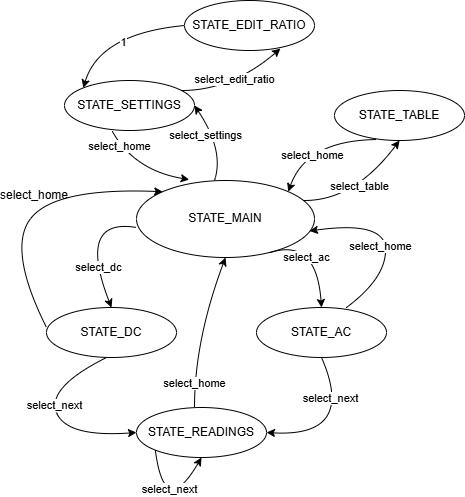

The diagram above was exported from draw.io. Its source (the exported page's mxGraphModel, read from the mxfile embedded in the PNG):
<mxGraphModel dx="976" dy="555" grid="1" gridSize="10" guides="1" tooltips="1" connect="1" arrows="1" fold="1" page="1" pageScale="1" pageWidth="850" pageHeight="1100" math="0" shadow="0">
  <root>
    <mxCell id="0" />
    <mxCell id="1" parent="0" />
    <mxCell id="YUcdcsx7-lJE1tX7pJzW-1" parent="1" style="ellipse;whiteSpace=wrap;html=1;" value="STATE_MAIN" vertex="1">
      <mxGeometry height="77" width="178" x="462" y="200" as="geometry" />
    </mxCell>
    <mxCell id="YUcdcsx7-lJE1tX7pJzW-2" parent="1" style="ellipse;whiteSpace=wrap;html=1;" value="STATE_DC" vertex="1">
      <mxGeometry height="50" width="130" x="372" y="327" as="geometry" />
    </mxCell>
    <mxCell id="YUcdcsx7-lJE1tX7pJzW-3" parent="1" style="ellipse;whiteSpace=wrap;html=1;" value="STATE_AC" vertex="1">
      <mxGeometry height="50" width="130" x="582" y="327" as="geometry" />
    </mxCell>
    <mxCell id="YUcdcsx7-lJE1tX7pJzW-4" parent="1" style="ellipse;whiteSpace=wrap;html=1;" value="STATE_TABLE" vertex="1">
      <mxGeometry height="50" width="130" x="660" y="110" as="geometry" />
    </mxCell>
    <mxCell id="YUcdcsx7-lJE1tX7pJzW-5" parent="1" style="ellipse;whiteSpace=wrap;html=1;" value="STATE_EDIT_RATIO" vertex="1">
      <mxGeometry height="50" width="130" x="510" y="20" as="geometry" />
    </mxCell>
    <mxCell id="YUcdcsx7-lJE1tX7pJzW-6" parent="1" style="ellipse;whiteSpace=wrap;html=1;" value="STATE_SETTINGS" vertex="1">
      <mxGeometry height="50" width="130" x="390" y="100" as="geometry" />
    </mxCell>
    <mxCell id="YUcdcsx7-lJE1tX7pJzW-7" parent="1" style="ellipse;whiteSpace=wrap;html=1;" value="STATE_READINGS" vertex="1">
      <mxGeometry height="50" width="130" x="462" y="427" as="geometry" />
    </mxCell>
    <mxCell id="YUcdcsx7-lJE1tX7pJzW-8" edge="1" parent="1" source="YUcdcsx7-lJE1tX7pJzW-1" style="curved=1;endArrow=classic;html=1;rounded=0;entryX=0.5;entryY=0;entryDx=0;entryDy=0;exitX=0.749;exitY=0.937;exitDx=0;exitDy=0;exitPerimeter=0;" target="YUcdcsx7-lJE1tX7pJzW-3" value="">
      <mxGeometry height="50" relative="1" width="50" as="geometry">
        <Array as="points">
          <mxPoint x="642" y="257" />
        </Array>
        <mxPoint x="592" y="257" as="sourcePoint" />
        <mxPoint x="642" y="207" as="targetPoint" />
      </mxGeometry>
    </mxCell>
    <mxCell id="YUcdcsx7-lJE1tX7pJzW-9" connectable="0" parent="YUcdcsx7-lJE1tX7pJzW-8" style="edgeLabel;html=1;align=center;verticalAlign=middle;resizable=0;points=[];" value="select_ac" vertex="1">
      <mxGeometry relative="1" x="0.0412" y="-11" as="geometry">
        <mxPoint y="6" as="offset" />
      </mxGeometry>
    </mxCell>
    <mxCell id="YUcdcsx7-lJE1tX7pJzW-11" edge="1" parent="1" style="curved=1;endArrow=classic;html=1;rounded=0;entryX=0.5;entryY=0;entryDx=0;entryDy=0;" target="YUcdcsx7-lJE1tX7pJzW-2" value="">
      <mxGeometry height="50" relative="1" width="50" as="geometry">
        <Array as="points">
          <mxPoint x="402" y="237" />
        </Array>
        <mxPoint x="462" y="247" as="sourcePoint" />
        <mxPoint x="512" y="197" as="targetPoint" />
      </mxGeometry>
    </mxCell>
    <mxCell id="YUcdcsx7-lJE1tX7pJzW-12" connectable="0" parent="YUcdcsx7-lJE1tX7pJzW-11" style="edgeLabel;html=1;align=center;verticalAlign=middle;resizable=0;points=[];" value="select_dc" vertex="1">
      <mxGeometry relative="1" x="0.457" y="2" as="geometry">
        <mxPoint as="offset" />
      </mxGeometry>
    </mxCell>
    <mxCell id="YUcdcsx7-lJE1tX7pJzW-14" edge="1" parent="1" style="curved=1;endArrow=classic;html=1;rounded=0;entryX=0.972;entryY=0.656;entryDx=0;entryDy=0;entryPerimeter=0;" target="YUcdcsx7-lJE1tX7pJzW-1" value="">
      <mxGeometry height="50" relative="1" width="50" as="geometry">
        <Array as="points">
          <mxPoint x="712" y="297" />
          <mxPoint x="710" y="240" />
        </Array>
        <mxPoint x="672" y="327" as="sourcePoint" />
        <mxPoint x="640" y="250" as="targetPoint" />
      </mxGeometry>
    </mxCell>
    <mxCell id="YUcdcsx7-lJE1tX7pJzW-15" connectable="0" parent="YUcdcsx7-lJE1tX7pJzW-14" style="edgeLabel;html=1;align=center;verticalAlign=middle;resizable=0;points=[];" value="select_home" vertex="1">
      <mxGeometry relative="1" x="-0.1051" y="5" as="geometry">
        <mxPoint as="offset" />
      </mxGeometry>
    </mxCell>
    <mxCell id="YUcdcsx7-lJE1tX7pJzW-16" edge="1" parent="1" style="curved=1;endArrow=classic;html=1;rounded=0;entryX=0;entryY=0;entryDx=0;entryDy=0;" target="YUcdcsx7-lJE1tX7pJzW-1" value="">
      <mxGeometry height="50" relative="1" width="50" as="geometry">
        <Array as="points">
          <mxPoint x="332" y="267" />
          <mxPoint x="382" y="207" />
        </Array>
        <mxPoint x="372" y="347" as="sourcePoint" />
        <mxPoint x="422" y="297" as="targetPoint" />
      </mxGeometry>
    </mxCell>
    <mxCell id="YUcdcsx7-lJE1tX7pJzW-17" parent="1" style="text;html=1;whiteSpace=wrap;strokeColor=none;fillColor=none;align=center;verticalAlign=middle;rounded=0;" value="select_home" vertex="1">
      <mxGeometry height="30" width="60" x="330" y="200" as="geometry" />
    </mxCell>
    <mxCell id="YUcdcsx7-lJE1tX7pJzW-19" edge="1" parent="1" source="YUcdcsx7-lJE1tX7pJzW-3" style="curved=1;endArrow=classic;html=1;rounded=0;exitX=0.5;exitY=1;exitDx=0;exitDy=0;entryX=1;entryY=0.5;entryDx=0;entryDy=0;" target="YUcdcsx7-lJE1tX7pJzW-7" value="">
      <mxGeometry height="50" relative="1" width="50" as="geometry">
        <Array as="points">
          <mxPoint x="682" y="457" />
        </Array>
        <mxPoint x="632" y="457" as="sourcePoint" />
        <mxPoint x="682" y="407" as="targetPoint" />
      </mxGeometry>
    </mxCell>
    <mxCell id="YUcdcsx7-lJE1tX7pJzW-23" connectable="0" parent="YUcdcsx7-lJE1tX7pJzW-19" style="edgeLabel;html=1;align=center;verticalAlign=middle;resizable=0;points=[];" value="select_next" vertex="1">
      <mxGeometry relative="1" x="-0.5368" y="-8" as="geometry">
        <mxPoint as="offset" />
      </mxGeometry>
    </mxCell>
    <mxCell id="YUcdcsx7-lJE1tX7pJzW-21" edge="1" parent="1" style="curved=1;endArrow=classic;html=1;rounded=0;entryX=0;entryY=0.5;entryDx=0;entryDy=0;" target="YUcdcsx7-lJE1tX7pJzW-7" value="">
      <mxGeometry height="50" relative="1" width="50" as="geometry">
        <Array as="points">
          <mxPoint x="372" y="407" />
          <mxPoint x="392" y="457" />
        </Array>
        <mxPoint x="432" y="377" as="sourcePoint" />
        <mxPoint x="482" y="327" as="targetPoint" />
      </mxGeometry>
    </mxCell>
    <mxCell id="YUcdcsx7-lJE1tX7pJzW-22" connectable="0" parent="YUcdcsx7-lJE1tX7pJzW-21" style="edgeLabel;html=1;align=center;verticalAlign=middle;resizable=0;points=[];" value="select_next" vertex="1">
      <mxGeometry relative="1" x="-0.0952" y="1" as="geometry">
        <mxPoint as="offset" />
      </mxGeometry>
    </mxCell>
    <mxCell id="YUcdcsx7-lJE1tX7pJzW-30" edge="1" parent="1" style="curved=1;endArrow=classic;html=1;rounded=0;entryX=0.5;entryY=1;entryDx=0;entryDy=0;" target="YUcdcsx7-lJE1tX7pJzW-1" value="">
      <mxGeometry height="50" relative="1" width="50" as="geometry">
        <Array as="points">
          <mxPoint x="520" y="360" />
        </Array>
        <mxPoint x="520" y="427" as="sourcePoint" />
        <mxPoint x="570" y="377" as="targetPoint" />
      </mxGeometry>
    </mxCell>
    <mxCell id="YUcdcsx7-lJE1tX7pJzW-31" connectable="0" parent="YUcdcsx7-lJE1tX7pJzW-30" style="edgeLabel;html=1;align=center;verticalAlign=middle;resizable=0;points=[];" value="select_home" vertex="1">
      <mxGeometry relative="1" x="-0.6811" as="geometry">
        <mxPoint as="offset" />
      </mxGeometry>
    </mxCell>
    <mxCell id="YUcdcsx7-lJE1tX7pJzW-32" edge="1" parent="1" style="curved=1;endArrow=classic;html=1;rounded=0;entryX=0.5;entryY=1;entryDx=0;entryDy=0;" target="YUcdcsx7-lJE1tX7pJzW-4" value="">
      <mxGeometry height="50" relative="1" width="50" as="geometry">
        <Array as="points">
          <mxPoint x="680" y="220" />
        </Array>
        <mxPoint x="630" y="220" as="sourcePoint" />
        <mxPoint x="680" y="170" as="targetPoint" />
      </mxGeometry>
    </mxCell>
    <mxCell id="YUcdcsx7-lJE1tX7pJzW-33" connectable="0" parent="YUcdcsx7-lJE1tX7pJzW-32" style="edgeLabel;html=1;align=center;verticalAlign=middle;resizable=0;points=[];" value="select_table" vertex="1">
      <mxGeometry relative="1" x="0.0398" y="5" as="geometry">
        <mxPoint as="offset" />
      </mxGeometry>
    </mxCell>
    <mxCell id="YUcdcsx7-lJE1tX7pJzW-34" edge="1" parent="1" source="YUcdcsx7-lJE1tX7pJzW-4" style="curved=1;endArrow=classic;html=1;rounded=0;exitX=0.32;exitY=0.981;exitDx=0;exitDy=0;exitPerimeter=0;entryX=1;entryY=0;entryDx=0;entryDy=0;" target="YUcdcsx7-lJE1tX7pJzW-1" value="">
      <mxGeometry height="50" relative="1" width="50" as="geometry">
        <Array as="points">
          <mxPoint x="632" y="160" />
        </Array>
        <mxPoint x="582" y="160" as="sourcePoint" />
        <mxPoint x="632" y="110" as="targetPoint" />
      </mxGeometry>
    </mxCell>
    <mxCell id="YUcdcsx7-lJE1tX7pJzW-35" connectable="0" parent="YUcdcsx7-lJE1tX7pJzW-34" style="edgeLabel;html=1;align=center;verticalAlign=middle;resizable=0;points=[];" value="select_home" vertex="1">
      <mxGeometry relative="1" x="0.3137" y="10" as="geometry">
        <mxPoint as="offset" />
      </mxGeometry>
    </mxCell>
    <mxCell id="YUcdcsx7-lJE1tX7pJzW-36" edge="1" parent="1" style="curved=1;endArrow=classic;html=1;rounded=0;entryX=1;entryY=0.5;entryDx=0;entryDy=0;" target="YUcdcsx7-lJE1tX7pJzW-6" value="">
      <mxGeometry height="50" relative="1" width="50" as="geometry">
        <Array as="points">
          <mxPoint x="550" y="170" />
        </Array>
        <mxPoint x="540" y="200" as="sourcePoint" />
        <mxPoint x="590" y="150" as="targetPoint" />
      </mxGeometry>
    </mxCell>
    <mxCell id="YUcdcsx7-lJE1tX7pJzW-37" connectable="0" parent="YUcdcsx7-lJE1tX7pJzW-36" style="edgeLabel;html=1;align=center;verticalAlign=middle;resizable=0;points=[];" value="select_settings" vertex="1">
      <mxGeometry relative="1" x="0.4952" y="2" as="geometry">
        <mxPoint y="10" as="offset" />
      </mxGeometry>
    </mxCell>
    <mxCell id="YUcdcsx7-lJE1tX7pJzW-40" edge="1" parent="1" source="YUcdcsx7-lJE1tX7pJzW-6" style="curved=1;endArrow=classic;html=1;rounded=0;exitX=0.368;exitY=1.018;exitDx=0;exitDy=0;exitPerimeter=0;entryX=0.296;entryY=-0.012;entryDx=0;entryDy=0;entryPerimeter=0;" target="YUcdcsx7-lJE1tX7pJzW-1" value="">
      <mxGeometry height="50" relative="1" width="50" as="geometry">
        <Array as="points">
          <mxPoint x="460" y="190" />
        </Array>
        <mxPoint x="440" y="160" as="sourcePoint" />
        <mxPoint x="490" y="110" as="targetPoint" />
      </mxGeometry>
    </mxCell>
    <mxCell id="YUcdcsx7-lJE1tX7pJzW-41" connectable="0" parent="YUcdcsx7-lJE1tX7pJzW-40" style="edgeLabel;html=1;align=center;verticalAlign=middle;resizable=0;points=[];" value="select_home" vertex="1">
      <mxGeometry relative="1" x="-0.6772" y="-1" as="geometry">
        <mxPoint as="offset" />
      </mxGeometry>
    </mxCell>
    <mxCell id="YUcdcsx7-lJE1tX7pJzW-47" edge="1" parent="1" source="YUcdcsx7-lJE1tX7pJzW-7" style="curved=1;endArrow=classic;html=1;rounded=0;exitX=0;exitY=1;exitDx=0;exitDy=0;entryX=0.5;entryY=1;entryDx=0;entryDy=0;" target="YUcdcsx7-lJE1tX7pJzW-7" value="">
      <mxGeometry height="50" relative="1" width="50" as="geometry">
        <Array as="points">
          <mxPoint x="490" y="540" />
        </Array>
        <mxPoint x="490" y="480" as="sourcePoint" />
        <mxPoint x="540" y="430" as="targetPoint" />
      </mxGeometry>
    </mxCell>
    <mxCell id="YUcdcsx7-lJE1tX7pJzW-48" connectable="0" parent="YUcdcsx7-lJE1tX7pJzW-47" style="edgeLabel;html=1;align=center;verticalAlign=middle;resizable=0;points=[];" value="select_next" vertex="1">
      <mxGeometry relative="1" x="-0.4355" y="9" as="geometry">
        <mxPoint as="offset" />
      </mxGeometry>
    </mxCell>
    <mxCell id="YUcdcsx7-lJE1tX7pJzW-49" edge="1" parent="1" style="curved=1;endArrow=classic;html=1;rounded=0;entryX=0.738;entryY=0.962;entryDx=0;entryDy=0;entryPerimeter=0;" target="YUcdcsx7-lJE1tX7pJzW-5" value="">
      <mxGeometry height="50" relative="1" width="50" as="geometry">
        <Array as="points">
          <mxPoint x="557" y="110" />
        </Array>
        <mxPoint x="507" y="110" as="sourcePoint" />
        <mxPoint x="557" y="60" as="targetPoint" />
      </mxGeometry>
    </mxCell>
    <mxCell id="YUcdcsx7-lJE1tX7pJzW-50" connectable="0" parent="YUcdcsx7-lJE1tX7pJzW-49" style="edgeLabel;html=1;align=center;verticalAlign=middle;resizable=0;points=[];" value="select_edit_ratio" vertex="1">
      <mxGeometry relative="1" x="0.0358" y="7" as="geometry">
        <mxPoint as="offset" />
      </mxGeometry>
    </mxCell>
    <mxCell id="YUcdcsx7-lJE1tX7pJzW-51" edge="1" parent="1" source="YUcdcsx7-lJE1tX7pJzW-5" style="curved=1;endArrow=classic;html=1;rounded=0;entryX=0;entryY=0;entryDx=0;entryDy=0;exitX=0;exitY=0.5;exitDx=0;exitDy=0;" target="YUcdcsx7-lJE1tX7pJzW-6" value="">
      <mxGeometry height="50" relative="1" width="50" as="geometry">
        <Array as="points">
          <mxPoint x="425" y="53" />
        </Array>
        <mxPoint x="425" y="103" as="sourcePoint" />
        <mxPoint x="475" y="53" as="targetPoint" />
      </mxGeometry>
    </mxCell>
    <mxCell id="YUcdcsx7-lJE1tX7pJzW-53" connectable="0" parent="YUcdcsx7-lJE1tX7pJzW-51" style="edgeLabel;html=1;align=center;verticalAlign=middle;resizable=0;points=[];" value="1" vertex="1">
      <mxGeometry relative="1" x="-0.1276" y="11" as="geometry">
        <mxPoint as="offset" />
      </mxGeometry>
    </mxCell>
  </root>
</mxGraphModel>